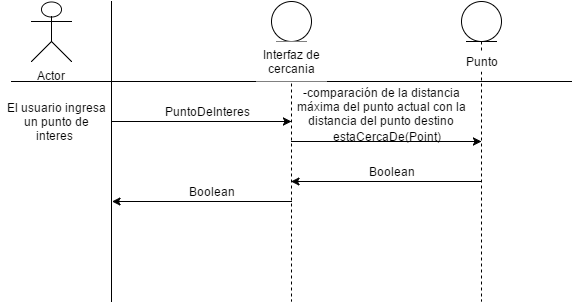

The diagram above was exported from draw.io. Its source (the exported page's mxGraphModel, read from the mxfile embedded in the PNG):
<mxGraphModel dx="1120" dy="486" grid="1" gridSize="10" guides="1" tooltips="1" connect="1" arrows="1" fold="1" page="1" pageScale="1" pageWidth="826" pageHeight="1169" background="#ffffff" math="0" shadow="0">
  <root>
    <mxCell id="0" />
    <mxCell id="1" parent="0" />
    <mxCell id="574890fc5fcf0e3e-2" value="Actor" style="shape=umlActor;verticalLabelPosition=bottom;labelBackgroundColor=#ffffff;verticalAlign=top;html=1;" vertex="1" parent="1">
      <mxGeometry x="30" y="10" width="40" height="60" as="geometry" />
    </mxCell>
    <mxCell id="574890fc5fcf0e3e-5" value="" style="edgeStyle=orthogonalEdgeStyle;rounded=0;html=1;jettySize=auto;orthogonalLoop=1;" edge="1" parent="1">
      <mxGeometry relative="1" as="geometry">
        <mxPoint x="85" y="160" as="sourcePoint" />
        <mxPoint x="85" y="160" as="targetPoint" />
      </mxGeometry>
    </mxCell>
    <mxCell id="574890fc5fcf0e3e-8" value="" style="shape=umlLifeline;participant=umlEntity;perimeter=lifelinePerimeter;whiteSpace=wrap;html=1;container=1;collapsible=0;recursiveResize=0;verticalAlign=top;spacingTop=36;labelBackgroundColor=#ffffff;outlineConnect=0;" vertex="1" parent="1">
      <mxGeometry x="460" y="10" width="40" height="300" as="geometry" />
    </mxCell>
    <mxCell id="574890fc5fcf0e3e-10" style="edgeStyle=orthogonalEdgeStyle;rounded=0;html=1;exitX=0.5;exitY=0.5;exitPerimeter=0;entryX=0.5;entryY=0.5;entryPerimeter=0;jettySize=auto;orthogonalLoop=1;" edge="1" parent="1" source="574890fc5fcf0e3e-2" target="574890fc5fcf0e3e-2">
      <mxGeometry relative="1" as="geometry" />
    </mxCell>
    <mxCell id="574890fc5fcf0e3e-13" value="" style="endArrow=none;html=1;" edge="1" parent="1">
      <mxGeometry width="50" height="50" relative="1" as="geometry">
        <mxPoint x="110" y="310" as="sourcePoint" />
        <mxPoint x="110" y="10" as="targetPoint" />
      </mxGeometry>
    </mxCell>
    <mxCell id="574890fc5fcf0e3e-14" value="" style="endArrow=none;html=1;" edge="1" parent="1">
      <mxGeometry width="50" height="50" relative="1" as="geometry">
        <mxPoint x="10" y="90" as="sourcePoint" />
        <mxPoint x="570" y="90" as="targetPoint" />
      </mxGeometry>
    </mxCell>
    <mxCell id="574890fc5fcf0e3e-16" value="El usuario ingresa un punto de interes&amp;nbsp;" style="text;html=1;strokeColor=none;fillColor=none;align=center;verticalAlign=middle;whiteSpace=wrap;overflow=hidden;" vertex="1" parent="1">
      <mxGeometry y="100" width="110" height="60" as="geometry" />
    </mxCell>
    <mxCell id="574890fc5fcf0e3e-18" value="Punto" style="text;html=1;strokeColor=none;fillColor=#FFFFFF;align=center;verticalAlign=middle;whiteSpace=wrap;overflow=hidden;" vertex="1" parent="1">
      <mxGeometry x="450" y="60" width="60" height="20" as="geometry" />
    </mxCell>
    <mxCell id="574890fc5fcf0e3e-19" value="" style="shape=umlLifeline;participant=umlEntity;perimeter=lifelinePerimeter;whiteSpace=wrap;html=1;container=1;collapsible=0;recursiveResize=0;verticalAlign=top;spacingTop=36;labelBackgroundColor=#ffffff;outlineConnect=0;" vertex="1" parent="1">
      <mxGeometry x="270" y="10" width="40" height="300" as="geometry" />
    </mxCell>
    <mxCell id="574890fc5fcf0e3e-17" value="Interfaz de cercania" style="text;html=1;strokeColor=none;fillColor=#FFFFFF;align=center;verticalAlign=middle;whiteSpace=wrap;overflow=hidden;shadow=0;" vertex="1" parent="1">
      <mxGeometry x="255" y="50" width="70" height="40" as="geometry" />
    </mxCell>
    <mxCell id="574890fc5fcf0e3e-22" value="" style="endArrow=classic;html=1;entryX=0.5;entryY=0.4;entryPerimeter=0;exitX=1;exitY=0.5;" edge="1" parent="1" source="574890fc5fcf0e3e-16" target="574890fc5fcf0e3e-19">
      <mxGeometry width="50" height="50" relative="1" as="geometry">
        <mxPoint x="120" y="130" as="sourcePoint" />
        <mxPoint x="170" y="80" as="targetPoint" />
      </mxGeometry>
    </mxCell>
    <mxCell id="574890fc5fcf0e3e-23" value="" style="endArrow=classic;html=1;" edge="1" parent="1" source="574890fc5fcf0e3e-19">
      <mxGeometry x="300" y="140" width="50" height="50" as="geometry">
        <mxPoint x="300" y="140" as="sourcePoint" />
        <mxPoint x="480" y="150" as="targetPoint" />
      </mxGeometry>
    </mxCell>
    <mxCell id="574890fc5fcf0e3e-24" value="" style="endArrow=classic;html=1;" edge="1" parent="1" target="574890fc5fcf0e3e-19">
      <mxGeometry width="50" height="50" relative="1" as="geometry">
        <mxPoint x="480" y="190" as="sourcePoint" />
        <mxPoint x="530" y="140" as="targetPoint" />
      </mxGeometry>
    </mxCell>
    <mxCell id="574890fc5fcf0e3e-25" value="" style="endArrow=classic;html=1;" edge="1" parent="1">
      <mxGeometry x="110.5" y="210" width="50" height="50" as="geometry">
        <mxPoint x="290" y="210" as="sourcePoint" />
        <mxPoint x="110.5" y="210" as="targetPoint" />
      </mxGeometry>
    </mxCell>
    <mxCell id="574890fc5fcf0e3e-26" value="PuntoDeInteres" style="text;html=1;strokeColor=none;fillColor=none;align=center;verticalAlign=middle;whiteSpace=wrap;overflow=hidden;shadow=0;" vertex="1" parent="1">
      <mxGeometry x="140" y="110" width="130" height="20" as="geometry" />
    </mxCell>
    <mxCell id="574890fc5fcf0e3e-27" value="estaCercaDe(Point)" style="text;html=1;strokeColor=none;fillColor=none;align=center;verticalAlign=middle;whiteSpace=wrap;overflow=hidden;shadow=0;" vertex="1" parent="1">
      <mxGeometry x="320" y="130" width="130" height="30" as="geometry" />
    </mxCell>
    <mxCell id="5d0882b3e0141b73-1" value="-comparación de la distancia máxima del punto actual con la distancia del punto destino" style="text;html=1;strokeColor=none;fillColor=none;align=center;verticalAlign=middle;whiteSpace=wrap;overflow=hidden;" vertex="1" parent="1">
      <mxGeometry x="290" y="90" width="180" height="50" as="geometry" />
    </mxCell>
    <mxCell id="5d0882b3e0141b73-3" value="Boolean" style="text;html=1;strokeColor=none;fillColor=none;align=center;verticalAlign=middle;whiteSpace=wrap;overflow=hidden;" vertex="1" parent="1">
      <mxGeometry x="360" y="170" width="60" height="20" as="geometry" />
    </mxCell>
    <mxCell id="5d0882b3e0141b73-4" value="Boolean" style="text;html=1;strokeColor=none;fillColor=none;align=center;verticalAlign=middle;whiteSpace=wrap;overflow=hidden;" vertex="1" parent="1">
      <mxGeometry x="180" y="190" width="60" height="20" as="geometry" />
    </mxCell>
  </root>
</mxGraphModel>